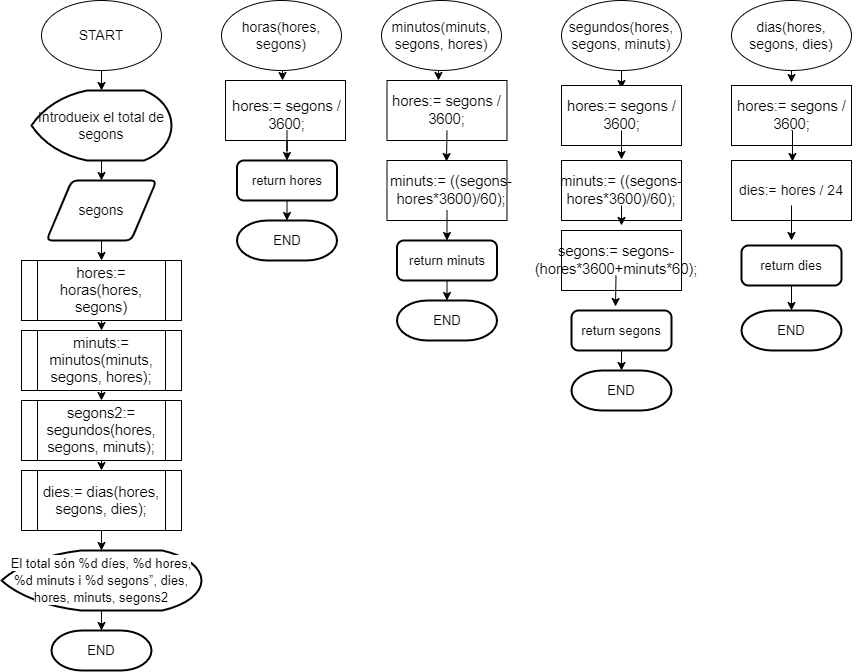

The diagram above was exported from draw.io. Its source (the exported page's mxGraphModel, read from the mxfile embedded in the PNG):
<mxGraphModel dx="868" dy="482" grid="1" gridSize="10" guides="1" tooltips="1" connect="1" arrows="1" fold="1" page="1" pageScale="1" pageWidth="827" pageHeight="1169" math="0" shadow="0">
  <root>
    <mxCell id="0" />
    <mxCell id="1" parent="0" />
    <mxCell id="ETu7HjqMZ0OHfrq6jv7Y-4" style="edgeStyle=orthogonalEdgeStyle;rounded=0;orthogonalLoop=1;jettySize=auto;html=1;exitX=0.5;exitY=1;exitDx=0;exitDy=0;entryX=0.5;entryY=0;entryDx=0;entryDy=0;entryPerimeter=0;fontSize=14;" edge="1" parent="1" source="ETu7HjqMZ0OHfrq6jv7Y-1" target="ETu7HjqMZ0OHfrq6jv7Y-3">
      <mxGeometry relative="1" as="geometry" />
    </mxCell>
    <mxCell id="ETu7HjqMZ0OHfrq6jv7Y-1" value="&lt;font style=&quot;font-size: 14px&quot;&gt;START&lt;/font&gt;" style="ellipse;whiteSpace=wrap;html=1;" vertex="1" parent="1">
      <mxGeometry x="50" y="20" width="120" height="70" as="geometry" />
    </mxCell>
    <mxCell id="ETu7HjqMZ0OHfrq6jv7Y-11" style="edgeStyle=orthogonalEdgeStyle;rounded=0;orthogonalLoop=1;jettySize=auto;html=1;exitX=0.5;exitY=1;exitDx=0;exitDy=0;entryX=0.5;entryY=0;entryDx=0;entryDy=0;fontFamily=Helvetica;fontSize=14;" edge="1" parent="1" source="ETu7HjqMZ0OHfrq6jv7Y-2" target="ETu7HjqMZ0OHfrq6jv7Y-8">
      <mxGeometry relative="1" as="geometry" />
    </mxCell>
    <mxCell id="ETu7HjqMZ0OHfrq6jv7Y-2" value="&lt;span id=&quot;docs-internal-guid-b5d93e8a-7fff-e677-5cc3-1ee22af7cea3&quot;&gt;&lt;span style=&quot;font-size: 11pt ; background-color: transparent ; vertical-align: baseline&quot;&gt;hores:= horas(hores, segons)&lt;/span&gt;&lt;/span&gt;" style="shape=process;whiteSpace=wrap;html=1;backgroundOutline=1;fontSize=14;" vertex="1" parent="1">
      <mxGeometry x="30" y="280" width="160" height="60" as="geometry" />
    </mxCell>
    <mxCell id="ETu7HjqMZ0OHfrq6jv7Y-6" style="edgeStyle=orthogonalEdgeStyle;rounded=0;orthogonalLoop=1;jettySize=auto;html=1;exitX=0.5;exitY=1;exitDx=0;exitDy=0;exitPerimeter=0;entryX=0.5;entryY=0;entryDx=0;entryDy=0;fontSize=14;" edge="1" parent="1" source="ETu7HjqMZ0OHfrq6jv7Y-3" target="ETu7HjqMZ0OHfrq6jv7Y-5">
      <mxGeometry relative="1" as="geometry" />
    </mxCell>
    <mxCell id="ETu7HjqMZ0OHfrq6jv7Y-3" value="Introdueix el total de segons" style="strokeWidth=2;html=1;shape=mxgraph.flowchart.display;whiteSpace=wrap;fontSize=14;" vertex="1" parent="1">
      <mxGeometry x="40" y="110" width="140" height="70" as="geometry" />
    </mxCell>
    <mxCell id="ETu7HjqMZ0OHfrq6jv7Y-7" style="edgeStyle=orthogonalEdgeStyle;rounded=0;orthogonalLoop=1;jettySize=auto;html=1;exitX=0.5;exitY=1;exitDx=0;exitDy=0;entryX=0.5;entryY=0;entryDx=0;entryDy=0;fontSize=14;" edge="1" parent="1" source="ETu7HjqMZ0OHfrq6jv7Y-5" target="ETu7HjqMZ0OHfrq6jv7Y-2">
      <mxGeometry relative="1" as="geometry" />
    </mxCell>
    <mxCell id="ETu7HjqMZ0OHfrq6jv7Y-5" value="segons" style="shape=parallelogram;html=1;strokeWidth=2;perimeter=parallelogramPerimeter;whiteSpace=wrap;rounded=1;arcSize=12;size=0.23;fontSize=14;" vertex="1" parent="1">
      <mxGeometry x="55" y="200" width="110" height="60" as="geometry" />
    </mxCell>
    <mxCell id="ETu7HjqMZ0OHfrq6jv7Y-12" style="edgeStyle=orthogonalEdgeStyle;rounded=0;orthogonalLoop=1;jettySize=auto;html=1;exitX=0.5;exitY=1;exitDx=0;exitDy=0;entryX=0.5;entryY=0;entryDx=0;entryDy=0;fontFamily=Helvetica;fontSize=14;" edge="1" parent="1" source="ETu7HjqMZ0OHfrq6jv7Y-8" target="ETu7HjqMZ0OHfrq6jv7Y-9">
      <mxGeometry relative="1" as="geometry" />
    </mxCell>
    <mxCell id="ETu7HjqMZ0OHfrq6jv7Y-8" value="&lt;span id=&quot;docs-internal-guid-43f85261-7fff-ef5a-4483-0a93ae3647a5&quot;&gt;&lt;span style=&quot;font-size: 11pt ; background-color: transparent ; vertical-align: baseline&quot;&gt;minuts:= minutos(&lt;/span&gt;&lt;span style=&quot;font-size: 11pt ; background-color: rgb(255 , 255 , 255) ; vertical-align: baseline&quot;&gt;minuts, segons, hores);&lt;/span&gt;&lt;/span&gt;" style="shape=process;whiteSpace=wrap;html=1;backgroundOutline=1;fontSize=14;" vertex="1" parent="1">
      <mxGeometry x="30" y="350" width="160" height="60" as="geometry" />
    </mxCell>
    <mxCell id="ETu7HjqMZ0OHfrq6jv7Y-13" style="edgeStyle=orthogonalEdgeStyle;rounded=0;orthogonalLoop=1;jettySize=auto;html=1;exitX=0.5;exitY=1;exitDx=0;exitDy=0;entryX=0.5;entryY=0;entryDx=0;entryDy=0;fontFamily=Helvetica;fontSize=14;" edge="1" parent="1" source="ETu7HjqMZ0OHfrq6jv7Y-9" target="ETu7HjqMZ0OHfrq6jv7Y-10">
      <mxGeometry relative="1" as="geometry" />
    </mxCell>
    <mxCell id="ETu7HjqMZ0OHfrq6jv7Y-9" value="&lt;span id=&quot;docs-internal-guid-b36d6104-7fff-1df9-ee37-a60f6250b2b4&quot;&gt;&lt;p dir=&quot;ltr&quot; style=&quot;line-height: 1.2 ; margin-top: 0pt ; margin-bottom: 0pt&quot;&gt;&lt;span id=&quot;docs-internal-guid-b36d6104-7fff-1df9-ee37-a60f6250b2b4&quot;&gt;&lt;/span&gt;&lt;/p&gt;&lt;p dir=&quot;ltr&quot; style=&quot;line-height: 1.2 ; margin-top: 0pt ; margin-bottom: 0pt&quot;&gt;&lt;span style=&quot;font-size: 11pt ; color: rgb(0 , 0 , 0) ; background-color: rgb(255 , 255 , 255) ; font-weight: 400 ; font-style: normal ; font-variant: normal ; text-decoration: none ; vertical-align: baseline&quot;&gt;segons2:= segundos(hores, segons, minuts);&lt;/span&gt;&lt;/p&gt;&lt;/span&gt;" style="shape=process;whiteSpace=wrap;html=1;backgroundOutline=1;fontSize=14;" vertex="1" parent="1">
      <mxGeometry x="30" y="420" width="160" height="60" as="geometry" />
    </mxCell>
    <mxCell id="ETu7HjqMZ0OHfrq6jv7Y-14" style="edgeStyle=orthogonalEdgeStyle;rounded=0;orthogonalLoop=1;jettySize=auto;html=1;exitX=0.5;exitY=1;exitDx=0;exitDy=0;fontFamily=Helvetica;fontSize=14;" edge="1" parent="1" source="ETu7HjqMZ0OHfrq6jv7Y-10">
      <mxGeometry relative="1" as="geometry">
        <mxPoint x="110" y="570" as="targetPoint" />
      </mxGeometry>
    </mxCell>
    <mxCell id="ETu7HjqMZ0OHfrq6jv7Y-10" value="&lt;span id=&quot;docs-internal-guid-4d3752be-7fff-749d-6cb7-dabb961f2575&quot;&gt;&lt;span style=&quot;font-size: 11pt ; background-color: rgb(255 , 255 , 255) ; vertical-align: baseline&quot;&gt;dies:= dias(hores, segons, dies);&lt;/span&gt;&lt;/span&gt;" style="shape=process;whiteSpace=wrap;html=1;backgroundOutline=1;fontSize=14;" vertex="1" parent="1">
      <mxGeometry x="30" y="490" width="160" height="60" as="geometry" />
    </mxCell>
    <mxCell id="ETu7HjqMZ0OHfrq6jv7Y-26" style="edgeStyle=orthogonalEdgeStyle;rounded=0;orthogonalLoop=1;jettySize=auto;html=1;exitX=0.5;exitY=1;exitDx=0;exitDy=0;exitPerimeter=0;fontFamily=Helvetica;fontSize=13;" edge="1" parent="1" source="ETu7HjqMZ0OHfrq6jv7Y-15" target="ETu7HjqMZ0OHfrq6jv7Y-25">
      <mxGeometry relative="1" as="geometry" />
    </mxCell>
    <mxCell id="ETu7HjqMZ0OHfrq6jv7Y-15" value="&lt;span id=&quot;docs-internal-guid-e1ce8fe1-7fff-c0d0-49af-304b630079c7&quot;&gt;&lt;span style=&quot;background-color: rgb(255 , 255 , 255) ; vertical-align: baseline&quot;&gt;&lt;font style=&quot;font-size: 13px&quot;&gt;El total són %d díes, %d hores, %d minuts i %d segons”, dies, hores, minuts, segons2&lt;/font&gt;&lt;/span&gt;&lt;/span&gt;" style="strokeWidth=2;html=1;shape=mxgraph.flowchart.display;whiteSpace=wrap;fontFamily=Helvetica;fontSize=14;" vertex="1" parent="1">
      <mxGeometry x="10" y="570" width="200" height="60" as="geometry" />
    </mxCell>
    <mxCell id="ETu7HjqMZ0OHfrq6jv7Y-22" style="edgeStyle=orthogonalEdgeStyle;rounded=0;orthogonalLoop=1;jettySize=auto;html=1;exitX=0.5;exitY=1;exitDx=0;exitDy=0;entryX=0.475;entryY=0;entryDx=0;entryDy=0;entryPerimeter=0;fontFamily=Helvetica;fontSize=13;" edge="1" parent="1" source="ETu7HjqMZ0OHfrq6jv7Y-16" target="ETu7HjqMZ0OHfrq6jv7Y-17">
      <mxGeometry relative="1" as="geometry" />
    </mxCell>
    <mxCell id="ETu7HjqMZ0OHfrq6jv7Y-16" value="&lt;span style=&quot;font-size: 14px&quot;&gt;horas(hores, segons)&lt;/span&gt;" style="ellipse;whiteSpace=wrap;html=1;" vertex="1" parent="1">
      <mxGeometry x="230" y="20" width="120" height="70" as="geometry" />
    </mxCell>
    <mxCell id="ETu7HjqMZ0OHfrq6jv7Y-17" value="" style="verticalLabelPosition=bottom;verticalAlign=top;html=1;shape=mxgraph.basic.rect;fillColor2=none;strokeWidth=1;size=20;indent=5;fontFamily=Helvetica;fontSize=13;" vertex="1" parent="1">
      <mxGeometry x="234" y="100" width="120" height="60" as="geometry" />
    </mxCell>
    <mxCell id="ETu7HjqMZ0OHfrq6jv7Y-27" style="edgeStyle=orthogonalEdgeStyle;rounded=0;orthogonalLoop=1;jettySize=auto;html=1;exitX=0.5;exitY=1;exitDx=0;exitDy=0;entryX=0.5;entryY=0;entryDx=0;entryDy=0;entryPerimeter=0;fontFamily=Helvetica;fontSize=13;" edge="1" parent="1" source="ETu7HjqMZ0OHfrq6jv7Y-18" target="ETu7HjqMZ0OHfrq6jv7Y-24">
      <mxGeometry relative="1" as="geometry" />
    </mxCell>
    <mxCell id="ETu7HjqMZ0OHfrq6jv7Y-18" value="return hores" style="rounded=1;whiteSpace=wrap;html=1;absoluteArcSize=1;arcSize=14;strokeWidth=2;fontFamily=Helvetica;fontSize=13;" vertex="1" parent="1">
      <mxGeometry x="245.5" y="180" width="100" height="40" as="geometry" />
    </mxCell>
    <mxCell id="ETu7HjqMZ0OHfrq6jv7Y-23" style="edgeStyle=orthogonalEdgeStyle;rounded=0;orthogonalLoop=1;jettySize=auto;html=1;entryX=0.5;entryY=0;entryDx=0;entryDy=0;fontFamily=Helvetica;fontSize=13;" edge="1" parent="1" source="ETu7HjqMZ0OHfrq6jv7Y-19" target="ETu7HjqMZ0OHfrq6jv7Y-18">
      <mxGeometry relative="1" as="geometry" />
    </mxCell>
    <mxCell id="ETu7HjqMZ0OHfrq6jv7Y-19" value="&lt;span id=&quot;docs-internal-guid-b022f5ef-7fff-3392-6ed5-2e0b7a31d6a3&quot;&gt;&lt;span style=&quot;font-size: 11pt ; background-color: transparent ; vertical-align: baseline&quot;&gt;hores:= segons / 3600;&lt;/span&gt;&lt;/span&gt;" style="text;html=1;strokeColor=none;fillColor=none;align=center;verticalAlign=middle;whiteSpace=wrap;rounded=0;fontFamily=Helvetica;fontSize=13;" vertex="1" parent="1">
      <mxGeometry x="230" y="120" width="131" height="30" as="geometry" />
    </mxCell>
    <mxCell id="ETu7HjqMZ0OHfrq6jv7Y-24" value="END" style="strokeWidth=2;html=1;shape=mxgraph.flowchart.terminator;whiteSpace=wrap;fontFamily=Helvetica;fontSize=13;" vertex="1" parent="1">
      <mxGeometry x="245.5" y="240" width="100" height="40" as="geometry" />
    </mxCell>
    <mxCell id="ETu7HjqMZ0OHfrq6jv7Y-25" value="END" style="strokeWidth=2;html=1;shape=mxgraph.flowchart.terminator;whiteSpace=wrap;fontFamily=Helvetica;fontSize=13;" vertex="1" parent="1">
      <mxGeometry x="60" y="650" width="100" height="40" as="geometry" />
    </mxCell>
    <mxCell id="ETu7HjqMZ0OHfrq6jv7Y-38" style="edgeStyle=orthogonalEdgeStyle;rounded=0;orthogonalLoop=1;jettySize=auto;html=1;exitX=0.5;exitY=1;exitDx=0;exitDy=0;entryX=0.429;entryY=0;entryDx=0;entryDy=0;entryPerimeter=0;fontFamily=Helvetica;fontSize=13;" edge="1" parent="1" source="ETu7HjqMZ0OHfrq6jv7Y-28" target="ETu7HjqMZ0OHfrq6jv7Y-30">
      <mxGeometry relative="1" as="geometry" />
    </mxCell>
    <mxCell id="ETu7HjqMZ0OHfrq6jv7Y-28" value="&lt;span style=&quot;font-size: 14px&quot;&gt;minutos(minuts, segons, hores)&lt;/span&gt;" style="ellipse;whiteSpace=wrap;html=1;" vertex="1" parent="1">
      <mxGeometry x="390" y="20" width="120" height="70" as="geometry" />
    </mxCell>
    <mxCell id="ETu7HjqMZ0OHfrq6jv7Y-30" value="" style="verticalLabelPosition=bottom;verticalAlign=top;html=1;shape=mxgraph.basic.rect;fillColor2=none;strokeWidth=1;size=20;indent=5;fontFamily=Helvetica;fontSize=13;" vertex="1" parent="1">
      <mxGeometry x="395.5" y="100" width="120" height="60" as="geometry" />
    </mxCell>
    <mxCell id="ETu7HjqMZ0OHfrq6jv7Y-39" style="edgeStyle=orthogonalEdgeStyle;rounded=0;orthogonalLoop=1;jettySize=auto;html=1;exitX=0.5;exitY=1;exitDx=0;exitDy=0;entryX=0.496;entryY=0.017;entryDx=0;entryDy=0;entryPerimeter=0;fontFamily=Helvetica;fontSize=13;" edge="1" parent="1" target="ETu7HjqMZ0OHfrq6jv7Y-34">
      <mxGeometry relative="1" as="geometry">
        <mxPoint x="455.5" y="150" as="sourcePoint" />
      </mxGeometry>
    </mxCell>
    <mxCell id="ETu7HjqMZ0OHfrq6jv7Y-31" value="&lt;span id=&quot;docs-internal-guid-b022f5ef-7fff-3392-6ed5-2e0b7a31d6a3&quot;&gt;&lt;span style=&quot;font-size: 11pt ; background-color: transparent ; vertical-align: baseline&quot;&gt;hores:= segons / 3600;&lt;/span&gt;&lt;/span&gt;" style="text;html=1;strokeColor=none;fillColor=none;align=center;verticalAlign=middle;whiteSpace=wrap;rounded=0;fontFamily=Helvetica;fontSize=13;" vertex="1" parent="1">
      <mxGeometry x="390" y="115" width="131" height="30" as="geometry" />
    </mxCell>
    <mxCell id="ETu7HjqMZ0OHfrq6jv7Y-34" value="" style="verticalLabelPosition=bottom;verticalAlign=top;html=1;shape=mxgraph.basic.rect;fillColor2=none;strokeWidth=1;size=20;indent=5;fontFamily=Helvetica;fontSize=13;" vertex="1" parent="1">
      <mxGeometry x="395.5" y="180" width="120" height="60" as="geometry" />
    </mxCell>
    <mxCell id="ETu7HjqMZ0OHfrq6jv7Y-40" style="edgeStyle=orthogonalEdgeStyle;rounded=0;orthogonalLoop=1;jettySize=auto;html=1;exitX=0.5;exitY=1;exitDx=0;exitDy=0;entryX=0.5;entryY=0;entryDx=0;entryDy=0;fontFamily=Helvetica;fontSize=13;" edge="1" parent="1" target="ETu7HjqMZ0OHfrq6jv7Y-36">
      <mxGeometry relative="1" as="geometry">
        <mxPoint x="455.5" y="230" as="sourcePoint" />
      </mxGeometry>
    </mxCell>
    <mxCell id="ETu7HjqMZ0OHfrq6jv7Y-35" value="&lt;span id=&quot;docs-internal-guid-d0745efb-7fff-199f-ed6e-729659298943&quot;&gt;&lt;span style=&quot;font-size: 11pt ; background-color: transparent ; vertical-align: baseline&quot;&gt;minuts:= ((segons-hores*3600)/60);&lt;/span&gt;&lt;/span&gt;" style="text;html=1;strokeColor=none;fillColor=none;align=center;verticalAlign=middle;whiteSpace=wrap;rounded=0;fontFamily=Helvetica;fontSize=13;" vertex="1" parent="1">
      <mxGeometry x="390" y="195" width="140" height="30" as="geometry" />
    </mxCell>
    <mxCell id="ETu7HjqMZ0OHfrq6jv7Y-41" style="edgeStyle=orthogonalEdgeStyle;rounded=0;orthogonalLoop=1;jettySize=auto;html=1;exitX=0.5;exitY=1;exitDx=0;exitDy=0;entryX=0.5;entryY=0;entryDx=0;entryDy=0;entryPerimeter=0;fontFamily=Helvetica;fontSize=13;" edge="1" parent="1" source="ETu7HjqMZ0OHfrq6jv7Y-36" target="ETu7HjqMZ0OHfrq6jv7Y-37">
      <mxGeometry relative="1" as="geometry" />
    </mxCell>
    <mxCell id="ETu7HjqMZ0OHfrq6jv7Y-36" value="return minuts" style="rounded=1;whiteSpace=wrap;html=1;absoluteArcSize=1;arcSize=14;strokeWidth=2;fontFamily=Helvetica;fontSize=13;" vertex="1" parent="1">
      <mxGeometry x="405.5" y="260" width="100" height="40" as="geometry" />
    </mxCell>
    <mxCell id="ETu7HjqMZ0OHfrq6jv7Y-37" value="END" style="strokeWidth=2;html=1;shape=mxgraph.flowchart.terminator;whiteSpace=wrap;fontFamily=Helvetica;fontSize=13;" vertex="1" parent="1">
      <mxGeometry x="405.5" y="320" width="100" height="40" as="geometry" />
    </mxCell>
    <mxCell id="ETu7HjqMZ0OHfrq6jv7Y-56" style="edgeStyle=orthogonalEdgeStyle;rounded=0;orthogonalLoop=1;jettySize=auto;html=1;exitX=0.5;exitY=1;exitDx=0;exitDy=0;entryX=0.5;entryY=0.05;entryDx=0;entryDy=0;entryPerimeter=0;fontFamily=Helvetica;fontSize=13;" edge="1" parent="1" source="ETu7HjqMZ0OHfrq6jv7Y-42" target="ETu7HjqMZ0OHfrq6jv7Y-43">
      <mxGeometry relative="1" as="geometry" />
    </mxCell>
    <mxCell id="ETu7HjqMZ0OHfrq6jv7Y-42" value="&lt;span style=&quot;font-size: 14px&quot;&gt;segundos(hores, segons, minuts)&lt;/span&gt;" style="ellipse;whiteSpace=wrap;html=1;" vertex="1" parent="1">
      <mxGeometry x="570" y="20" width="120" height="70" as="geometry" />
    </mxCell>
    <mxCell id="ETu7HjqMZ0OHfrq6jv7Y-43" value="" style="verticalLabelPosition=bottom;verticalAlign=top;html=1;shape=mxgraph.basic.rect;fillColor2=none;strokeWidth=1;size=20;indent=5;fontFamily=Helvetica;fontSize=13;" vertex="1" parent="1">
      <mxGeometry x="570" y="105" width="120" height="60" as="geometry" />
    </mxCell>
    <mxCell id="ETu7HjqMZ0OHfrq6jv7Y-57" style="edgeStyle=orthogonalEdgeStyle;rounded=0;orthogonalLoop=1;jettySize=auto;html=1;exitX=0.5;exitY=1;exitDx=0;exitDy=0;entryX=0.5;entryY=-0.017;entryDx=0;entryDy=0;entryPerimeter=0;fontFamily=Helvetica;fontSize=13;" edge="1" parent="1" source="ETu7HjqMZ0OHfrq6jv7Y-44" target="ETu7HjqMZ0OHfrq6jv7Y-46">
      <mxGeometry relative="1" as="geometry" />
    </mxCell>
    <mxCell id="ETu7HjqMZ0OHfrq6jv7Y-44" value="&lt;span id=&quot;docs-internal-guid-b022f5ef-7fff-3392-6ed5-2e0b7a31d6a3&quot;&gt;&lt;span style=&quot;font-size: 11pt ; background-color: transparent ; vertical-align: baseline&quot;&gt;hores:= segons / 3600;&lt;/span&gt;&lt;/span&gt;" style="text;html=1;strokeColor=none;fillColor=none;align=center;verticalAlign=middle;whiteSpace=wrap;rounded=0;fontFamily=Helvetica;fontSize=13;" vertex="1" parent="1">
      <mxGeometry x="564.5" y="120" width="131" height="30" as="geometry" />
    </mxCell>
    <mxCell id="ETu7HjqMZ0OHfrq6jv7Y-46" value="" style="verticalLabelPosition=bottom;verticalAlign=top;html=1;shape=mxgraph.basic.rect;fillColor2=none;strokeWidth=1;size=20;indent=5;fontFamily=Helvetica;fontSize=13;" vertex="1" parent="1">
      <mxGeometry x="570" y="180" width="120" height="60" as="geometry" />
    </mxCell>
    <mxCell id="ETu7HjqMZ0OHfrq6jv7Y-58" style="edgeStyle=orthogonalEdgeStyle;rounded=0;orthogonalLoop=1;jettySize=auto;html=1;exitX=0.5;exitY=1;exitDx=0;exitDy=0;entryX=0.5;entryY=1.083;entryDx=0;entryDy=0;entryPerimeter=0;fontFamily=Helvetica;fontSize=13;" edge="1" parent="1" source="ETu7HjqMZ0OHfrq6jv7Y-47" target="ETu7HjqMZ0OHfrq6jv7Y-46">
      <mxGeometry relative="1" as="geometry" />
    </mxCell>
    <mxCell id="ETu7HjqMZ0OHfrq6jv7Y-47" value="&lt;span id=&quot;docs-internal-guid-d0745efb-7fff-199f-ed6e-729659298943&quot;&gt;&lt;span style=&quot;font-size: 11pt ; background-color: transparent ; vertical-align: baseline&quot;&gt;minuts:= ((segons-hores*3600)/60);&lt;/span&gt;&lt;/span&gt;" style="text;html=1;strokeColor=none;fillColor=none;align=center;verticalAlign=middle;whiteSpace=wrap;rounded=0;fontFamily=Helvetica;fontSize=13;" vertex="1" parent="1">
      <mxGeometry x="560" y="195" width="140" height="30" as="geometry" />
    </mxCell>
    <mxCell id="ETu7HjqMZ0OHfrq6jv7Y-50" value="" style="verticalLabelPosition=bottom;verticalAlign=top;html=1;shape=mxgraph.basic.rect;fillColor2=none;strokeWidth=1;size=20;indent=5;fontFamily=Helvetica;fontSize=13;" vertex="1" parent="1">
      <mxGeometry x="570" y="250" width="120" height="60" as="geometry" />
    </mxCell>
    <mxCell id="ETu7HjqMZ0OHfrq6jv7Y-59" style="edgeStyle=orthogonalEdgeStyle;rounded=0;orthogonalLoop=1;jettySize=auto;html=1;exitX=0.5;exitY=1;exitDx=0;exitDy=0;entryX=0.44;entryY=-0.1;entryDx=0;entryDy=0;entryPerimeter=0;fontFamily=Helvetica;fontSize=13;" edge="1" parent="1" source="ETu7HjqMZ0OHfrq6jv7Y-53" target="ETu7HjqMZ0OHfrq6jv7Y-54">
      <mxGeometry relative="1" as="geometry" />
    </mxCell>
    <mxCell id="ETu7HjqMZ0OHfrq6jv7Y-53" value="&lt;span id=&quot;docs-internal-guid-f37d01f4-7fff-c2f1-8fd5-4e5b24edeb0a&quot;&gt;&lt;span style=&quot;font-size: 11pt ; background-color: transparent ; vertical-align: baseline&quot;&gt;segons:= segons-(hores*3600+minuts*60);&lt;/span&gt;&lt;/span&gt;" style="text;html=1;strokeColor=none;fillColor=none;align=center;verticalAlign=middle;whiteSpace=wrap;rounded=0;fontFamily=Helvetica;fontSize=13;" vertex="1" parent="1">
      <mxGeometry x="564.5" y="265" width="120" height="30" as="geometry" />
    </mxCell>
    <mxCell id="ETu7HjqMZ0OHfrq6jv7Y-60" style="edgeStyle=orthogonalEdgeStyle;rounded=0;orthogonalLoop=1;jettySize=auto;html=1;exitX=0.5;exitY=1;exitDx=0;exitDy=0;entryX=0.5;entryY=0;entryDx=0;entryDy=0;entryPerimeter=0;fontFamily=Helvetica;fontSize=13;" edge="1" parent="1" source="ETu7HjqMZ0OHfrq6jv7Y-54" target="ETu7HjqMZ0OHfrq6jv7Y-55">
      <mxGeometry relative="1" as="geometry" />
    </mxCell>
    <mxCell id="ETu7HjqMZ0OHfrq6jv7Y-54" value="return segons" style="rounded=1;whiteSpace=wrap;html=1;absoluteArcSize=1;arcSize=14;strokeWidth=2;fontFamily=Helvetica;fontSize=13;" vertex="1" parent="1">
      <mxGeometry x="580" y="330" width="100" height="40" as="geometry" />
    </mxCell>
    <mxCell id="ETu7HjqMZ0OHfrq6jv7Y-55" value="END" style="strokeWidth=2;html=1;shape=mxgraph.flowchart.terminator;whiteSpace=wrap;fontFamily=Helvetica;fontSize=13;" vertex="1" parent="1">
      <mxGeometry x="580" y="390" width="100" height="40" as="geometry" />
    </mxCell>
    <mxCell id="ETu7HjqMZ0OHfrq6jv7Y-72" style="edgeStyle=orthogonalEdgeStyle;rounded=0;orthogonalLoop=1;jettySize=auto;html=1;exitX=0.5;exitY=1;exitDx=0;exitDy=0;entryX=0.5;entryY=-0.05;entryDx=0;entryDy=0;entryPerimeter=0;fontFamily=Helvetica;fontSize=14;" edge="1" parent="1" source="ETu7HjqMZ0OHfrq6jv7Y-61" target="ETu7HjqMZ0OHfrq6jv7Y-63">
      <mxGeometry relative="1" as="geometry" />
    </mxCell>
    <mxCell id="ETu7HjqMZ0OHfrq6jv7Y-61" value="&lt;span style=&quot;font-size: 14px&quot;&gt;dias(hores, segons, dies)&lt;/span&gt;" style="ellipse;whiteSpace=wrap;html=1;" vertex="1" parent="1">
      <mxGeometry x="740" y="20" width="120" height="70" as="geometry" />
    </mxCell>
    <mxCell id="ETu7HjqMZ0OHfrq6jv7Y-63" value="" style="verticalLabelPosition=bottom;verticalAlign=top;html=1;shape=mxgraph.basic.rect;fillColor2=none;strokeWidth=1;size=20;indent=5;fontFamily=Helvetica;fontSize=13;" vertex="1" parent="1">
      <mxGeometry x="740" y="105" width="120" height="60" as="geometry" />
    </mxCell>
    <mxCell id="ETu7HjqMZ0OHfrq6jv7Y-73" style="edgeStyle=orthogonalEdgeStyle;rounded=0;orthogonalLoop=1;jettySize=auto;html=1;exitX=0.5;exitY=1;exitDx=0;exitDy=0;entryX=0.508;entryY=0.017;entryDx=0;entryDy=0;entryPerimeter=0;fontFamily=Helvetica;fontSize=14;" edge="1" parent="1" source="ETu7HjqMZ0OHfrq6jv7Y-66" target="ETu7HjqMZ0OHfrq6jv7Y-67">
      <mxGeometry relative="1" as="geometry" />
    </mxCell>
    <mxCell id="ETu7HjqMZ0OHfrq6jv7Y-66" value="&lt;span id=&quot;docs-internal-guid-b022f5ef-7fff-3392-6ed5-2e0b7a31d6a3&quot;&gt;&lt;span style=&quot;font-size: 11pt ; background-color: transparent ; vertical-align: baseline&quot;&gt;hores:= segons / 3600;&lt;/span&gt;&lt;/span&gt;" style="text;html=1;strokeColor=none;fillColor=none;align=center;verticalAlign=middle;whiteSpace=wrap;rounded=0;fontFamily=Helvetica;fontSize=13;" vertex="1" parent="1">
      <mxGeometry x="734.5" y="120" width="131" height="30" as="geometry" />
    </mxCell>
    <mxCell id="ETu7HjqMZ0OHfrq6jv7Y-67" value="" style="verticalLabelPosition=bottom;verticalAlign=top;html=1;shape=mxgraph.basic.rect;fillColor2=none;strokeWidth=1;size=20;indent=5;fontFamily=Helvetica;fontSize=13;" vertex="1" parent="1">
      <mxGeometry x="740" y="180" width="120" height="60" as="geometry" />
    </mxCell>
    <mxCell id="ETu7HjqMZ0OHfrq6jv7Y-74" style="edgeStyle=orthogonalEdgeStyle;rounded=0;orthogonalLoop=1;jettySize=auto;html=1;exitX=0.5;exitY=1;exitDx=0;exitDy=0;fontFamily=Helvetica;fontSize=14;" edge="1" parent="1" source="ETu7HjqMZ0OHfrq6jv7Y-69">
      <mxGeometry relative="1" as="geometry">
        <mxPoint x="800" y="260" as="targetPoint" />
      </mxGeometry>
    </mxCell>
    <mxCell id="ETu7HjqMZ0OHfrq6jv7Y-69" value="&lt;font style=&quot;font-size: 14px&quot;&gt;dies:= hores / 24&lt;/font&gt;" style="text;html=1;strokeColor=none;fillColor=none;align=center;verticalAlign=middle;whiteSpace=wrap;rounded=0;fontFamily=Helvetica;fontSize=13;" vertex="1" parent="1">
      <mxGeometry x="740" y="195" width="120" height="30" as="geometry" />
    </mxCell>
    <mxCell id="ETu7HjqMZ0OHfrq6jv7Y-75" style="edgeStyle=orthogonalEdgeStyle;rounded=0;orthogonalLoop=1;jettySize=auto;html=1;exitX=0.5;exitY=1;exitDx=0;exitDy=0;entryX=0.5;entryY=0;entryDx=0;entryDy=0;entryPerimeter=0;fontFamily=Helvetica;fontSize=14;" edge="1" parent="1" source="ETu7HjqMZ0OHfrq6jv7Y-70" target="ETu7HjqMZ0OHfrq6jv7Y-71">
      <mxGeometry relative="1" as="geometry" />
    </mxCell>
    <mxCell id="ETu7HjqMZ0OHfrq6jv7Y-70" value="return dies" style="rounded=1;whiteSpace=wrap;html=1;absoluteArcSize=1;arcSize=14;strokeWidth=2;fontFamily=Helvetica;fontSize=13;" vertex="1" parent="1">
      <mxGeometry x="750" y="265" width="100" height="40" as="geometry" />
    </mxCell>
    <mxCell id="ETu7HjqMZ0OHfrq6jv7Y-71" value="END" style="strokeWidth=2;html=1;shape=mxgraph.flowchart.terminator;whiteSpace=wrap;fontFamily=Helvetica;fontSize=13;" vertex="1" parent="1">
      <mxGeometry x="750" y="330" width="100" height="40" as="geometry" />
    </mxCell>
  </root>
</mxGraphModel>